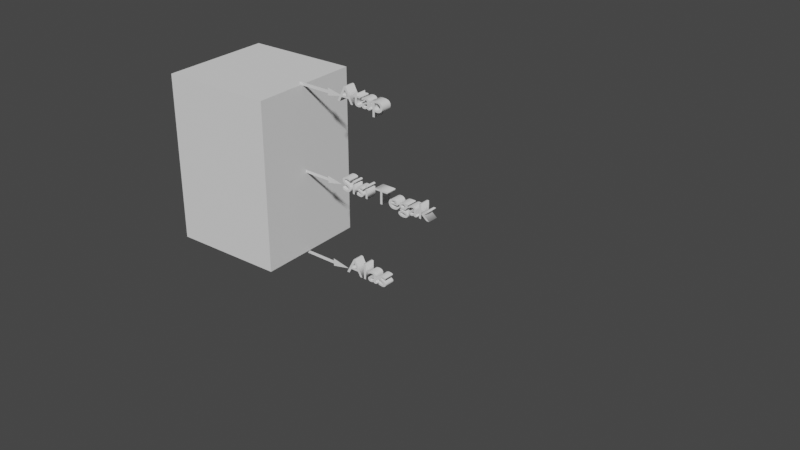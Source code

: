 # Source: ket_prisma4.blend  (saved by Blender 2.92.15; exported with 4.5.12 LTS)
import bpy
from mathutils import Matrix  # noqa: F401  (used for matrix-valued properties, if any)

bpy.ops.wm.read_factory_settings(use_empty=True)
scene = bpy.context.scene
scene.name = 'Scene'

# ---- collections
col_collection = bpy.data.collections.new('Collection'); scene.collection.children.link(col_collection)

# ---- world
world_world = bpy.data.worlds.new('World'); scene.world = world_world
world_world.use_nodes = True; world_world.node_tree.nodes.clear()
_N = world_world.node_tree.nodes; _L = world_world.node_tree.links
n0 = _N.new('ShaderNodeOutputWorld'); n0.name = 'World Output'; n0.location = (300, 300)
n1 = _N.new('ShaderNodeBackground'); n1.name = 'Background'; n1.location = (10, 300)
n1.inputs[0].default_value = (0.05088, 0.05088, 0.05088, 1.0)
_L.new(n1.outputs[0], n0.inputs[0])
n0.is_active_output = True
world_world.color = (0.05088, 0.05088, 0.05088)
world_world.use_sun_shadow = False
world_world.sun_shadow_jitter_overblur = 0.0

# ---- meshes
me_cylinder_004 = bpy.data.meshes.new('Cylinder.004')
me_cylinder_004.from_pydata([], [], [])
_uv = me_cylinder_004.uv_layers.new(name='UVMap')
_uv.uv.foreach_set('vector', [])
me_cylinder_004.use_remesh_fix_poles = True
me_cylinder_004.use_remesh_preserve_attributes = False
me_cylinder_004.use_mirror_vertex_groups = False
me_cylinder_004.update()
me_cylinder_011 = bpy.data.meshes.new('Cylinder.011')
me_cylinder_011.from_pydata([], [], [])
_uv = me_cylinder_011.uv_layers.new(name='UVMap')
_uv.uv.foreach_set('vector', [])
me_cylinder_011.use_remesh_fix_poles = True
me_cylinder_011.use_remesh_preserve_attributes = False
me_cylinder_011.use_mirror_vertex_groups = False
me_cylinder_011.update()
me_cylinder_017 = bpy.data.meshes.new('Cylinder.017')
me_cylinder_017.from_pydata([], [], [])
_uv = me_cylinder_017.uv_layers.new(name='UVMap')
_uv.uv.foreach_set('vector', [])
me_cylinder_017.use_remesh_fix_poles = True
me_cylinder_017.use_remesh_preserve_attributes = False
me_cylinder_017.use_mirror_vertex_groups = False
me_cylinder_017.update()
me_cylinder_018 = bpy.data.meshes.new('Cylinder.018')
me_cylinder_018.from_pydata([(-8.742e-08, -1.0, -1.0), (-8.742e-08, -1.0, 1.0), (-1.0, 1.192e-08, -1.0), (-1.0, 1.192e-08, 1.0)], [], [(0, 1, 3, 2)])
_uv = me_cylinder_018.uv_layers.new(name='UVMap')
_uv.uv.foreach_set('vector', [0.5, 0.5, 0.5, 1.0, 0.25, 1.0, 0.25, 0.5])
me_cylinder_018.use_remesh_fix_poles = True
me_cylinder_018.use_remesh_preserve_attributes = False
me_cylinder_018.use_mirror_vertex_groups = False
me_cylinder_018.update()
me_cylinder_019 = bpy.data.meshes.new('Cylinder.019')
me_cylinder_019.from_pydata([(0.0, 1.0, 1.0), (1.0, -4.371e-08, 1.0), (-8.742e-08, -1.0, 1.0), (-1.0, 1.192e-08, 1.0)], [], [(1, 0, 3, 2)])
_uv = me_cylinder_019.uv_layers.new(name='UVMap')
_uv.uv.foreach_set('vector', [0.49, 0.25, 0.25, 0.49, 0.01, 0.25, 0.25, 0.01])
me_cylinder_019.use_remesh_fix_poles = True
me_cylinder_019.use_remesh_preserve_attributes = False
me_cylinder_019.use_mirror_vertex_groups = False
me_cylinder_019.update()
me_cylinder_020 = bpy.data.meshes.new('Cylinder.020')
me_cylinder_020.from_pydata([(0.0, 1.0, -1.0), (1.0, -4.371e-08, -1.0), (-8.742e-08, -1.0, -1.0), (-1.0, 1.192e-08, -1.0)], [], [(0, 1, 2, 3)])
_uv = me_cylinder_020.uv_layers.new(name='UVMap')
_uv.uv.foreach_set('vector', [0.75, 0.49, 0.99, 0.25, 0.75, 0.01, 0.51, 0.25])
me_cylinder_020.use_remesh_fix_poles = True
me_cylinder_020.use_remesh_preserve_attributes = False
me_cylinder_020.use_mirror_vertex_groups = False
me_cylinder_020.update()
me_cylinder_021 = bpy.data.meshes.new('Cylinder.021')
me_cylinder_021.from_pydata([(0.0, 1.0, -1.0), (0.0, 1.0, 1.0), (-1.0, 1.192e-08, -1.0), (-1.0, 1.192e-08, 1.0)], [], [(2, 3, 1, 0)])
_uv = me_cylinder_021.uv_layers.new(name='UVMap')
_uv.uv.foreach_set('vector', [0.25, 0.5, 0.25, 1.0, 0.0, 1.0, 0.0, 0.5])
me_cylinder_021.use_remesh_fix_poles = True
me_cylinder_021.use_remesh_preserve_attributes = False
me_cylinder_021.use_mirror_vertex_groups = False
me_cylinder_021.update()
me_cylinder_022 = bpy.data.meshes.new('Cylinder.022')
me_cylinder_022.from_pydata([(1.0, -4.371e-08, -1.0), (1.0, -4.371e-08, 1.0), (-8.742e-08, -1.0, -1.0), (-8.742e-08, -1.0, 1.0)], [], [(0, 1, 3, 2)])
_uv = me_cylinder_022.uv_layers.new(name='UVMap')
_uv.uv.foreach_set('vector', [0.75, 0.5, 0.75, 1.0, 0.5, 1.0, 0.5, 0.5])
me_cylinder_022.use_remesh_fix_poles = True
me_cylinder_022.use_remesh_preserve_attributes = False
me_cylinder_022.use_mirror_vertex_groups = False
me_cylinder_022.update()
me_cylinder_023 = bpy.data.meshes.new('Cylinder.023')
me_cylinder_023.from_pydata([(0.0, 1.0, -1.0), (0.0, 1.0, 1.0), (1.0, -4.371e-08, -1.0), (1.0, -4.371e-08, 1.0)], [], [(0, 1, 3, 2)])
_uv = me_cylinder_023.uv_layers.new(name='UVMap')
_uv.uv.foreach_set('vector', [1.0, 0.5, 1.0, 1.0, 0.75, 1.0, 0.75, 0.5])
me_cylinder_023.use_remesh_fix_poles = True
me_cylinder_023.use_remesh_preserve_attributes = False
me_cylinder_023.use_mirror_vertex_groups = False
me_cylinder_023.update()
me_plane_001 = bpy.data.meshes.new('Plane.001')
me_plane_001.from_pydata([(-1.0, 0.0, 0.0), (1.0, -1.0, 0.0), (1.0, 1.0, 0.0)], [], [(0, 1, 2)])
_uv = me_plane_001.uv_layers.new(name='UVMap')
_uv.uv.foreach_set('vector', [0.0, 0.0, 1.0, 0.0, 1.0, 1.0])
me_plane_001.use_remesh_fix_poles = True
me_plane_001.use_remesh_preserve_attributes = False
me_plane_001.use_mirror_vertex_groups = False
me_plane_001.update()
me_plane_002 = bpy.data.meshes.new('Plane.002')
me_plane_002.from_pydata([(-1.0, -1.0, 0.0), (1.0, -1.0, 0.0), (-1.0, 1.0, 0.0), (1.0, 1.0, 0.0)], [], [(0, 1, 3, 2)])
_uv = me_plane_002.uv_layers.new(name='UVMap')
_uv.uv.foreach_set('vector', [0.0, 0.0, 1.0, 0.0, 1.0, 1.0, 0.0, 1.0])
me_plane_002.use_remesh_fix_poles = True
me_plane_002.use_remesh_preserve_attributes = False
me_plane_002.use_mirror_vertex_groups = False
me_plane_002.update()
me_plane_004 = bpy.data.meshes.new('Plane.004')
me_plane_004.from_pydata([(-1.0, 0.0, 0.0), (1.0, -1.0, 0.0), (1.0, 1.0, 0.0)], [], [(0, 1, 2)])
_uv = me_plane_004.uv_layers.new(name='UVMap')
_uv.uv.foreach_set('vector', [0.0, 0.0, 1.0, 0.0, 1.0, 1.0])
me_plane_004.use_remesh_fix_poles = True
me_plane_004.use_remesh_preserve_attributes = False
me_plane_004.use_mirror_vertex_groups = False
me_plane_004.update()
me_plane_003 = bpy.data.meshes.new('Plane.003')
me_plane_003.from_pydata([(-1.0, -1.0, 0.0), (1.0, -1.0, 0.0), (-1.0, 1.0, 0.0), (1.0, 1.0, 0.0)], [], [(0, 1, 3, 2)])
_uv = me_plane_003.uv_layers.new(name='UVMap')
_uv.uv.foreach_set('vector', [0.0, 0.0, 1.0, 0.0, 1.0, 1.0, 0.0, 1.0])
me_plane_003.use_remesh_fix_poles = True
me_plane_003.use_remesh_preserve_attributes = False
me_plane_003.use_mirror_vertex_groups = False
me_plane_003.update()
me_plane_006 = bpy.data.meshes.new('Plane.006')
me_plane_006.from_pydata([(-1.0, 0.0, 0.0), (1.0, -1.0, 0.0), (1.0, 1.0, 0.0)], [], [(0, 1, 2)])
_uv = me_plane_006.uv_layers.new(name='UVMap')
_uv.uv.foreach_set('vector', [0.0, 0.0, 1.0, 0.0, 1.0, 1.0])
me_plane_006.use_remesh_fix_poles = True
me_plane_006.use_remesh_preserve_attributes = False
me_plane_006.use_mirror_vertex_groups = False
me_plane_006.update()
me_plane_005 = bpy.data.meshes.new('Plane.005')
me_plane_005.from_pydata([(-1.0, -1.0, 0.0), (1.0, -1.0, 0.0), (-1.0, 1.0, 0.0), (1.0, 1.0, 0.0)], [], [(0, 1, 3, 2)])
_uv = me_plane_005.uv_layers.new(name='UVMap')
_uv.uv.foreach_set('vector', [0.0, 0.0, 1.0, 0.0, 1.0, 1.0, 0.0, 1.0])
me_plane_005.use_remesh_fix_poles = True
me_plane_005.use_remesh_preserve_attributes = False
me_plane_005.use_mirror_vertex_groups = False
me_plane_005.update()

# ---- curves / text
txt_text_001 = bpy.data.curves.new('Text.001', 'FONT')
txt_text_001.dimensions = '2D'
txt_text_001.body = 'Sisi Tegak'
txt_text_001.use_path_clamp = True
txt_text_001.extrude = 0.1
txt_text_002 = bpy.data.curves.new('Text.002', 'FONT')
txt_text_002.dimensions = '2D'
txt_text_002.body = 'Alas'
txt_text_002.use_path_clamp = True
txt_text_002.extrude = 0.1
txt_text_004 = bpy.data.curves.new('Text.004', 'FONT')
txt_text_004.dimensions = '2D'
txt_text_004.body = 'Atap'
txt_text_004.use_path_clamp = True
txt_text_004.extrude = 0.1

# ---- objects
ob_text_001 = bpy.data.objects.new('Text.001', txt_text_001)
ob_cylinder = bpy.data.objects.new('Cylinder', me_cylinder_004)
ob_cylinder_001 = bpy.data.objects.new('Cylinder.001', me_cylinder_011)
ob_text_002 = bpy.data.objects.new('Text.002', txt_text_002)
ob_text_003 = bpy.data.objects.new('Text.003', txt_text_004)
ob_cylinder_007 = bpy.data.objects.new('Cylinder.007', me_cylinder_017)
ob_cylinder_002 = bpy.data.objects.new('Cylinder.002', me_cylinder_018)
ob_cylinder_003 = bpy.data.objects.new('Cylinder.003', me_cylinder_019)
ob_cylinder_004 = bpy.data.objects.new('Cylinder.004', me_cylinder_020)
ob_cylinder_005 = bpy.data.objects.new('Cylinder.005', me_cylinder_021)
ob_cylinder_006 = bpy.data.objects.new('Cylinder.006', me_cylinder_022)
ob_cylinder_008 = bpy.data.objects.new('Cylinder.008', me_cylinder_023)
ob_plane_001 = bpy.data.objects.new('Plane.001', me_plane_001)
ob_plane_002 = bpy.data.objects.new('Plane.002', me_plane_002)
ob_plane_004 = bpy.data.objects.new('Plane.004', me_plane_004)
ob_plane_003 = bpy.data.objects.new('Plane.003', me_plane_003)
ob_plane_006 = bpy.data.objects.new('Plane.006', me_plane_006)
ob_plane_005 = bpy.data.objects.new('Plane.005', me_plane_005)

# ---- transforms, parenting, visibility, modifiers, constraints
ob_text_001.location = (0.7005, -0.2707, -0.04722)
ob_text_001.rotation_euler = (1.571, -0.0, 0.0)
ob_text_001.scale = (0.047, 0.03805, 0.1)
ob_text_001.lineart.crease_threshold = 0.0
ob_cylinder.location = (1.047, 0.3052, -0.5431)
ob_cylinder.rotation_euler = (0.0, -0.0, 0.7854)
ob_cylinder.lineart.crease_threshold = 0.0
ob_cylinder_001.location = (0.5713, -0.1045, -0.06501)
ob_cylinder_001.rotation_euler = (0.0, -0.0, -0.8727)
ob_cylinder_001.scale = (-0.1803, 0.1803, -0.1803)
ob_cylinder_001.lineart.crease_threshold = 0.0
ob_text_002.location = (0.7078, -0.2706, -0.2032)
ob_text_002.rotation_euler = (1.571, -0.0, 0.0)
ob_text_002.scale = (0.05331, 0.04315, 0.1)
ob_text_002.lineart.crease_threshold = 0.0
ob_text_003.location = (0.7018, -0.2774, 0.1157)
ob_text_003.rotation_euler = (1.571, -0.0, 0.0)
ob_text_003.scale = (0.05064, 0.04099, 0.1)
ob_text_003.lineart.crease_threshold = 0.0
ob_cylinder_007.location = (0.5037, -0.2711, -0.03904)
ob_cylinder_007.rotation_euler = (0.0, -0.0, 0.8185)
ob_cylinder_007.scale = (0.1505, 0.1515, 0.1578)
ob_cylinder_007.lineart.crease_threshold = 0.0
ob_cylinder_002.location = (0.5037, -0.2711, -0.03904)
ob_cylinder_002.rotation_euler = (0.0, -0.0, 0.8185)
ob_cylinder_002.scale = (0.1505, 0.1515, 0.1578)
ob_cylinder_002.lineart.crease_threshold = 0.0
ob_cylinder_003.location = (0.5037, -0.2711, -0.03904)
ob_cylinder_003.rotation_euler = (0.0, -0.0, 0.8185)
ob_cylinder_003.scale = (0.1505, 0.1515, 0.1578)
ob_cylinder_003.lineart.crease_threshold = 0.0
ob_cylinder_004.location = (0.5037, -0.2711, -0.03904)
ob_cylinder_004.rotation_euler = (0.0, -0.0, 0.8185)
ob_cylinder_004.scale = (0.1505, 0.1515, 0.1578)
ob_cylinder_004.lineart.crease_threshold = 0.0
ob_cylinder_005.location = (0.5037, -0.2711, -0.03904)
ob_cylinder_005.rotation_euler = (0.0, -0.0, 0.8185)
ob_cylinder_005.scale = (0.1505, 0.1515, 0.1578)
ob_cylinder_005.lineart.crease_threshold = 0.0
ob_cylinder_006.location = (0.5037, -0.2711, -0.03904)
ob_cylinder_006.rotation_euler = (0.0, -0.0, 0.8185)
ob_cylinder_006.scale = (0.1505, 0.1515, 0.1578)
ob_cylinder_006.lineart.crease_threshold = 0.0
ob_cylinder_008.location = (0.5037, -0.2711, -0.03904)
ob_cylinder_008.rotation_euler = (0.0, -0.0, 0.8185)
ob_cylinder_008.scale = (0.1505, 0.1515, 0.1578)
ob_cylinder_008.lineart.crease_threshold = 0.0
ob_plane_001.location = (0.6785, -0.2739, -0.04108)
ob_plane_001.rotation_euler = (1.571, -3.142, 0.0)
ob_plane_001.scale = (0.01571, 0.006425, 0.37)
ob_plane_001.lineart.crease_threshold = 0.0
ob_plane_002.parent = ob_plane_001
ob_plane_002.matrix_parent_inverse = Matrix(((2.35, -0.0, 0.0, 8.986), (-0.0, 3.571, -0.0, 0.0), (0.0, 0.0, 1.0, -0.0), (-0.0, 0.0, -0.0, 1.0)))
ob_plane_002.location = (-2.584, 0.0, 0.0)
ob_plane_002.scale = (0.8116, 0.1196, 1.0)
ob_plane_002.lineart.crease_threshold = 0.0
ob_plane_004.location = (0.685, -0.2739, 0.1192)
ob_plane_004.rotation_euler = (1.571, -3.142, 0.0)
ob_plane_004.scale = (0.01692, 0.006922, 0.37)
ob_plane_004.lineart.crease_threshold = 0.0
ob_plane_003.parent = ob_plane_004
ob_plane_003.matrix_parent_inverse = Matrix(((2.35, -0.0, 0.0, 8.986), (-0.0, 3.571, -0.0, 0.0), (0.0, 0.0, 1.0, -0.0), (-0.0, 0.0, -0.0, 1.0)))
ob_plane_003.location = (-2.584, 0.0, 0.0)
ob_plane_003.scale = (0.8116, 0.1196, 1.0)
ob_plane_003.lineart.crease_threshold = 0.0
ob_plane_006.location = (0.6876, -0.2739, -0.2006)
ob_plane_006.rotation_euler = (1.571, -3.142, 0.0)
ob_plane_006.scale = (0.01782, 0.007287, 0.37)
ob_plane_006.lineart.crease_threshold = 0.0
ob_plane_005.parent = ob_plane_006
ob_plane_005.matrix_parent_inverse = Matrix(((2.35, -0.0, 0.0, 8.986), (-0.0, 3.571, -0.0, 0.0), (0.0, 0.0, 1.0, -0.0), (-0.0, 0.0, -0.0, 1.0)))
ob_plane_005.location = (-2.584, 0.0, 0.0)
ob_plane_005.scale = (0.8116, 0.1196, 1.0)
ob_plane_005.lineart.crease_threshold = 0.0

# ---- collection membership
col_collection.objects.link(ob_text_001)
col_collection.objects.link(ob_cylinder)
col_collection.objects.link(ob_cylinder_001)
col_collection.objects.link(ob_text_002)
col_collection.objects.link(ob_text_003)
col_collection.objects.link(ob_cylinder_007)
col_collection.objects.link(ob_cylinder_002)
col_collection.objects.link(ob_cylinder_003)
col_collection.objects.link(ob_cylinder_004)
col_collection.objects.link(ob_cylinder_005)
col_collection.objects.link(ob_cylinder_006)
col_collection.objects.link(ob_cylinder_008)
col_collection.objects.link(ob_plane_001)
col_collection.objects.link(ob_plane_002)
col_collection.objects.link(ob_plane_004)
col_collection.objects.link(ob_plane_003)
col_collection.objects.link(ob_plane_006)
col_collection.objects.link(ob_plane_005)

# ---- scene / render settings (as saved in the file)
scene.frame_start = 1; scene.frame_end = 250; scene.frame_set(1)
scene.render.engine = 'BLENDER_EEVEE_NEXT'
scene.cycles.use_denoising = False
scene.cycles.samples = 128
scene.cycles.sampling_pattern = 'TABULATED_SOBOL'
scene.cycles.use_adaptive_sampling = False
scene.cycles.use_light_tree = False
scene.view_settings.view_transform = 'Filmic'
bpy.context.view_layer.update()

# ---- added for rendering (the .blend has no active camera and no usable light): camera, sun
cam_auto = bpy.data.cameras.new('AutoCamera')
cam_auto.lens = 50.0
cam_auto.sensor_width = 36.0
cam_auto.clip_end = 1000.0
ob_auto_camera = bpy.data.objects.new('AutoCamera', cam_auto)
scene.collection.objects.link(ob_auto_camera)
ob_auto_camera.location = (1.86389, -1.52383, 0.75646)
ob_auto_camera.rotation_euler = (1.09748, -7.21219e-08, 0.694738)
scene.camera = ob_auto_camera
light_auto_sun = bpy.data.lights.new('AutoSun', 'SUN')
light_auto_sun.energy = 3.0
light_auto_sun.angle = 0.0523599
ob_auto_sun = bpy.data.objects.new('AutoSun', light_auto_sun)
scene.collection.objects.link(ob_auto_sun)
ob_auto_sun.rotation_euler = (0.872665, 0.174533, 0.523599)
bpy.context.view_layer.update()
